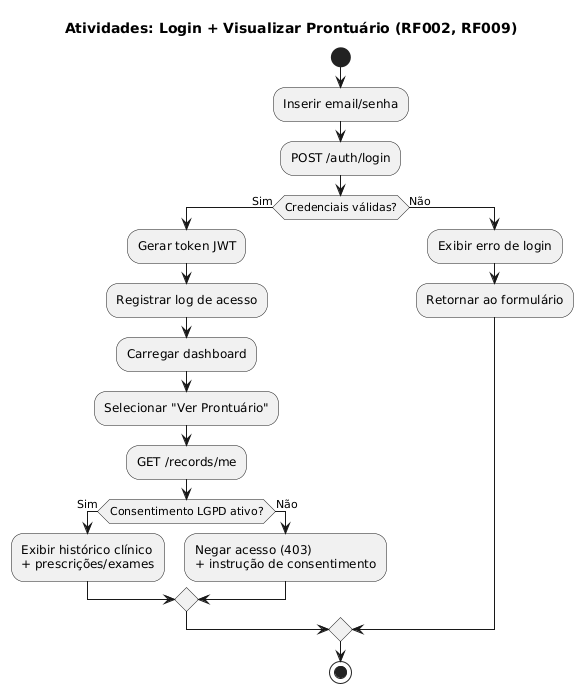

The diagram above was rendered by PlantUML. Its source (embedded in the PNG):
@startuml
title Atividades: Login + Visualizar Prontuário (RF002, RF009)

start
:Inserir email/senha;
:POST /auth/login;
if (Credenciais válidas?) then (Sim)
  :Gerar token JWT;
  :Registrar log de acesso;
  :Carregar dashboard;
  :Selecionar "Ver Prontuário";
  :GET /records/me;
  if (Consentimento LGPD ativo?) then (Sim)
    :Exibir histórico clínico\n+ prescrições/exames;
  else (Não)
    :Negar acesso (403)\n+ instrução de consentimento;
  endif
else (Não)
  :Exibir erro de login;
  :Retornar ao formulário;
endif
stop
@enduml